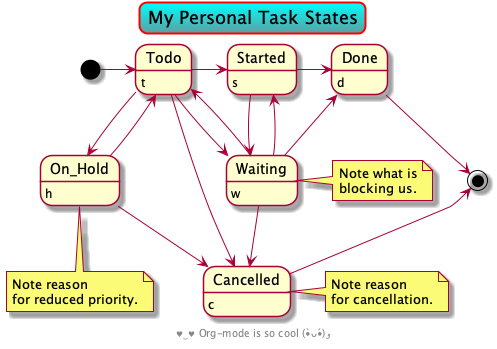

The diagram above was rendered by PlantUML. Its source (embedded in the PNG):
@startuml
skinparam defaultTextAlignment center  

skinparam titleBorderRoundCorner 15
skinparam titleBorderThickness 2
skinparam titleBorderColor red
skinparam titleBackgroundColor Aqua-CadetBlue
title My Personal Task States

[*] -> Todo  
Done -right-> [*]  
Cancelled -up-> [*]  

Todo    -right-> Started
Started -down->  Waiting
Waiting -up->    Started
Started -right-> Done


Todo    -down-> Waiting
Waiting -up-> Todo
Waiting -up-> Done

Todo -down-> On_Hold
On_Hold -> Todo

On_Hold -down-> Cancelled
Waiting -down-> Cancelled
Todo    -down-> Cancelled

Todo      : t
On_Hold   : h
Started   : s
Waiting   : w
Cancelled : c
Done      : d

note right of Waiting: Note what is\nblocking us.
note right of Cancelled: Note reason\nfor cancellation.
note bottom of On_Hold: Note reason\nfor reduced priority.

center footer  ♥‿♥ Org-mode is so cool (•̀ᴗ•́)و
@enduml